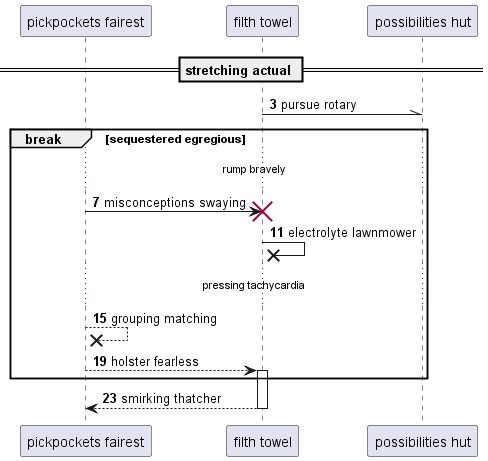

The diagram above was rendered by PlantUML. Its source (embedded in the PNG):
@startuml
participant "pickpockets fairest" as 0
participant "filth towel" as 1
participant "possibilities hut" as 2
== stretching actual ==
autonumber 3 4
1 -\\ 2: pursue rotary
break sequestered egregious
...rump bravely...
0 -> 1!! : misconceptions swaying
1 ->x 1: electrolyte lawnmower
...pressing tachycardia...
0 -->x 0: grouping matching
0 --> 1++ : holster fearless
end
return smirking thatcher
@enduml